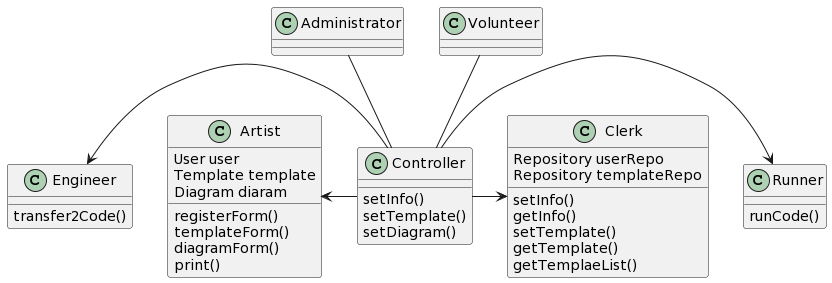

The diagram above was rendered by PlantUML. Its source (embedded in the PNG):
@startuml
class Administrator {

}

class Artist{
User user
Template template
Diagram diaram

registerForm()
templateForm()
diagramForm()
print()
}

class Clerk{

Repository userRepo
Repository templateRepo

setInfo()
getInfo()
setTemplate()
getTemplate()
getTemplaeList()
}

class Controller{

setInfo()
setTemplate()
setDiagram()
}

class Engineer{

transfer2Code()
}

class Runner{

runCode()
}

class Volunteer{

}


Controller->Runner
Engineer<-Controller
Artist<-Controller
Controller->Clerk


Volunteer--Controller
Administrator--Controller
@enduml